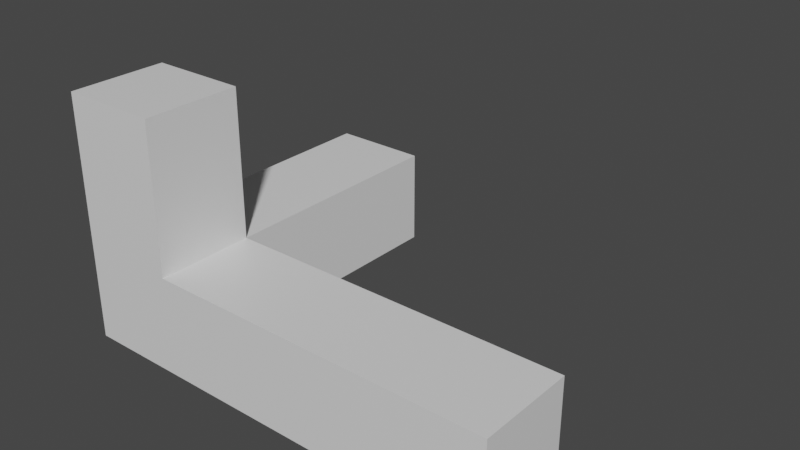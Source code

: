 # Source: axis.blend  (saved by Blender 3.1.7; exported with 4.5.12 LTS)
import bpy
from mathutils import Matrix  # noqa: F401  (used for matrix-valued properties, if any)

bpy.ops.wm.read_factory_settings(use_empty=True)
scene = bpy.context.scene
scene.name = 'Scene'

# ---- collections
col_collection = bpy.data.collections.new('Collection'); scene.collection.children.link(col_collection)

# ---- materials (node trees are filled in below, after node groups)
mat_material = bpy.data.materials.new('Material')
mat_material.alpha_threshold = 0.0
mat_material.use_transparent_shadow = False
mat_material.line_color = (0.0, 0.0, 0.0, 1.0)

# ---- material node trees
mat_material.use_nodes = True; mat_material.node_tree.nodes.clear()
_N = mat_material.node_tree.nodes; _L = mat_material.node_tree.links
n0 = _N.new('ShaderNodeOutputMaterial'); n0.name = 'Material Output'; n0.location = (300, 300)
n1 = _N.new('ShaderNodeBsdfPrincipled'); n1.name = 'Principled BSDF'; n1.location = (10, 300)
n1.distribution = 'GGX'
n1.subsurface_method = 'BURLEY'
n1.inputs[2].default_value = 0.4
n1.inputs[3].default_value = 1.45
n1.inputs[27].default_value = (0.0, 0.0, 0.0, 1.0)
n1.inputs[28].default_value = 1.0
_L.new(n1.outputs[0], n0.inputs[0])
n0.is_active_output = True

# ---- world
world_world = bpy.data.worlds.new('World'); scene.world = world_world
world_world.use_nodes = True; world_world.node_tree.nodes.clear()
_N = world_world.node_tree.nodes; _L = world_world.node_tree.links
n0 = _N.new('ShaderNodeOutputWorld'); n0.name = 'World Output'; n0.location = (300, 300)
n1 = _N.new('ShaderNodeBackground'); n1.name = 'Background'; n1.location = (10, 300)
n1.inputs[0].default_value = (0.05088, 0.05088, 0.05088, 1.0)
_L.new(n1.outputs[0], n0.inputs[0])
n0.is_active_output = True
world_world.color = (0.05088, 0.05088, 0.05088)
world_world.use_sun_shadow = False
world_world.sun_shadow_jitter_overblur = 0.0

# ---- meshes
me_cube = bpy.data.meshes.new('Cube')
me_cube.from_pydata([(0.5, 0.5, 0.5), (0.5, 0.5, -0.5), (0.5, -0.5, 0.5), (0.5, -0.5, -0.5), (-0.5, 0.5, 0.5), (-0.5, 0.5, -0.5), (-0.5, -0.5, 0.5), (-0.5, -0.5, -0.5), (0.5, 0.5, 2.0), (-0.5, 0.5, 2.0), (-0.5, -0.5, 2.0), (0.5, -0.5, 2.0), (-0.5, 3.0, -0.5), (-0.5, 3.0, 0.5), (0.5, 3.0, 0.5), (0.5, 3.0, -0.5), (4.0, 0.5, -0.5), (4.0, 0.5, 0.5), (4.0, -0.5, 0.5), (4.0, -0.5, -0.5)], [], [(3, 2, 6, 7), (7, 6, 4, 5), (5, 1, 3, 7), (8, 9, 10, 11), (4, 9, 8, 0), (6, 10, 9, 4), (2, 11, 10, 6), (0, 8, 11, 2), (12, 13, 14, 15), (4, 13, 12, 5), (0, 14, 13, 4), (1, 15, 14, 0), (5, 12, 15, 1), (16, 17, 18, 19), (0, 17, 16, 1), (2, 18, 17, 0), (3, 19, 18, 2), (1, 16, 19, 3)])
_uv = me_cube.uv_layers.new(name='UVMap')
_uv.uv.foreach_set('vector', [0.375, 0.75, 0.625, 0.75, 0.625, 1.0, 0.375, 1.0, 0.375, 0.0, 0.625, 0.0, 0.625, 0.25, 0.375, 0.25, 0.125, 0.5, 0.375, 0.5, 0.375, 0.75, 0.125, 0.75, 0.625, 0.5, 0.875, 0.5, 0.875, 0.75, 0.625, 0.75, 0.875, 0.5, 0.875, 0.5, 0.625, 0.5, 0.625, 0.5, 0.875, 0.75, 0.875, 0.75, 0.875, 0.5, 0.875, 0.5, 0.625, 0.75, 0.625, 0.75, 0.875, 0.75, 0.875, 0.75, 0.625, 0.5, 0.625, 0.5, 0.625, 0.75, 0.625, 0.75, 0.375, 0.25, 0.625, 0.25, 0.625, 0.5, 0.375, 0.5, 0.625, 0.25, 0.625, 0.25, 0.375, 0.25, 0.375, 0.25, 0.625, 0.5, 0.625, 0.5, 0.625, 0.25, 0.625, 0.25, 0.375, 0.5, 0.375, 0.5, 0.625, 0.5, 0.625, 0.5, 0.375, 0.25, 0.375, 0.25, 0.375, 0.5, 0.375, 0.5, 0.375, 0.5, 0.625, 0.5, 0.625, 0.75, 0.375, 0.75, 0.625, 0.5, 0.625, 0.5, 0.375, 0.5, 0.375, 0.5, 0.625, 0.75, 0.625, 0.75, 0.625, 0.5, 0.625, 0.5, 0.375, 0.75, 0.375, 0.75, 0.625, 0.75, 0.625, 0.75, 0.375, 0.5, 0.375, 0.5, 0.375, 0.75, 0.375, 0.75])
me_cube.materials.append(mat_material)
me_cube.use_remesh_preserve_volume = False
me_cube.use_remesh_preserve_attributes = False
me_cube.use_mirror_vertex_groups = False
me_cube.update()

# ---- objects
ob_root = bpy.data.objects.new('root', me_cube)

# ---- transforms, parenting, visibility, modifiers, constraints
ob_root.location = (0.0, 0.0, 0.0)
ob_root.lock_rotations_4d = False
ob_root.empty_display_type = 'ARROWS'
ob_root.lineart.crease_threshold = 0.0

# ---- collection membership
col_collection.objects.link(ob_root)

# ---- scene / render settings (as saved in the file)
scene.frame_start = 1; scene.frame_end = 250; scene.frame_set(1)
scene.render.engine = 'BLENDER_EEVEE_NEXT'
scene.cycles.use_denoising = False
scene.cycles.samples = 128
scene.cycles.sampling_pattern = 'TABULATED_SOBOL'
scene.cycles.use_adaptive_sampling = False
scene.cycles.use_light_tree = False
scene.view_settings.view_transform = 'Filmic'
bpy.context.view_layer.update()

# ---- added for rendering (the .blend has no active camera and no usable light): camera, sun
cam_auto = bpy.data.cameras.new('AutoCamera')
cam_auto.lens = 50.0
cam_auto.sensor_width = 36.0
cam_auto.clip_end = 1000.0
ob_auto_camera = bpy.data.objects.new('AutoCamera', cam_auto)
scene.collection.objects.link(ob_auto_camera)
ob_auto_camera.location = (7.50948, -5.66137, 5.35758)
ob_auto_camera.rotation_euler = (1.09748, -7.21219e-08, 0.694738)
scene.camera = ob_auto_camera
light_auto_sun = bpy.data.lights.new('AutoSun', 'SUN')
light_auto_sun.energy = 3.0
light_auto_sun.angle = 0.0523599
ob_auto_sun = bpy.data.objects.new('AutoSun', light_auto_sun)
scene.collection.objects.link(ob_auto_sun)
ob_auto_sun.rotation_euler = (0.872665, 0.174533, 0.523599)
bpy.context.view_layer.update()
